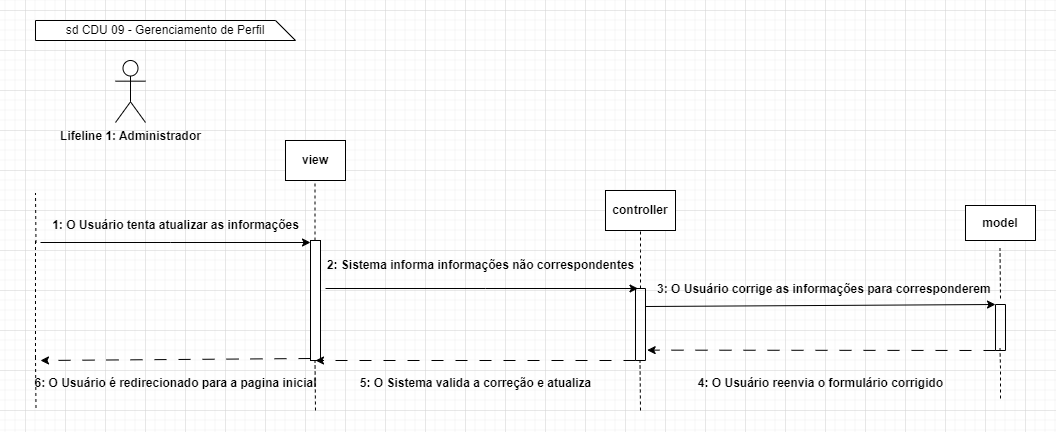

The diagram above was exported from draw.io. Its source (the exported page's mxGraphModel, read from the mxfile embedded in the PNG):
<mxGraphModel dx="1644" dy="446" grid="1" gridSize="10" guides="1" tooltips="1" connect="1" arrows="1" fold="1" page="1" pageScale="1" pageWidth="850" pageHeight="1100" math="0" shadow="0">
  <root>
    <mxCell id="0" />
    <mxCell id="1" parent="0" />
    <mxCell id="MdN1rNJBZ1No8-Ogcp39-5" value="&lt;b&gt;Lifeline 1: Administrador&lt;/b&gt;" style="shape=umlActor;verticalLabelPosition=bottom;verticalAlign=top;html=1;outlineConnect=0;" parent="1" vertex="1">
      <mxGeometry x="-350" y="50" width="30" height="62" as="geometry" />
    </mxCell>
    <mxCell id="MdN1rNJBZ1No8-Ogcp39-12" value="" style="endArrow=classic;html=1;rounded=0;" parent="1" edge="1">
      <mxGeometry width="50" height="50" relative="1" as="geometry">
        <mxPoint x="-425" y="232" as="sourcePoint" />
        <mxPoint x="-155" y="232" as="targetPoint" />
        <Array as="points">
          <mxPoint x="-295" y="232" />
        </Array>
      </mxGeometry>
    </mxCell>
    <mxCell id="MdN1rNJBZ1No8-Ogcp39-17" value="" style="endArrow=none;dashed=1;html=1;rounded=0;" parent="1" edge="1">
      <mxGeometry width="50" height="50" relative="1" as="geometry">
        <mxPoint x="-430" y="347.5" as="sourcePoint" />
        <mxPoint x="-430" y="229.5" as="targetPoint" />
        <Array as="points">
          <mxPoint x="-430" y="287.5" />
        </Array>
      </mxGeometry>
    </mxCell>
    <mxCell id="MdN1rNJBZ1No8-Ogcp39-18" value="&lt;b&gt;1: O Usuário tenta atualizar as informações&lt;/b&gt;" style="text;html=1;align=center;verticalAlign=middle;resizable=0;points=[];autosize=1;strokeColor=none;fillColor=none;" parent="1" vertex="1">
      <mxGeometry x="-425" y="200" width="270" height="30" as="geometry" />
    </mxCell>
    <mxCell id="MdN1rNJBZ1No8-Ogcp39-24" value="" style="rounded=0;whiteSpace=wrap;html=1;" parent="1" vertex="1">
      <mxGeometry x="-155" y="230" width="10" height="120" as="geometry" />
    </mxCell>
    <mxCell id="MdN1rNJBZ1No8-Ogcp39-26" value="" style="swimlane;startSize=0;" parent="1" vertex="1">
      <mxGeometry x="170" y="278" width="10" height="72" as="geometry" />
    </mxCell>
    <mxCell id="8NxxzTMCop7PsF08aA2c-6" value="" style="endArrow=classic;html=1;rounded=0;entryX=0.25;entryY=0;entryDx=0;entryDy=0;exitX=1;exitY=0;exitDx=0;exitDy=0;" parent="1" target="MdN1rNJBZ1No8-Ogcp39-26" edge="1">
      <mxGeometry width="50" height="50" relative="1" as="geometry">
        <mxPoint x="-140" y="278" as="sourcePoint" />
        <mxPoint x="120" y="278" as="targetPoint" />
        <Array as="points">
          <mxPoint x="20" y="278" />
        </Array>
      </mxGeometry>
    </mxCell>
    <mxCell id="082mq6jqujPaVHU8WEml-3" value="" style="endArrow=none;dashed=1;html=1;rounded=0;" parent="1" edge="1">
      <mxGeometry width="50" height="50" relative="1" as="geometry">
        <mxPoint x="-150.5" y="230" as="sourcePoint" />
        <mxPoint x="-150.5" y="170" as="targetPoint" />
      </mxGeometry>
    </mxCell>
    <mxCell id="082mq6jqujPaVHU8WEml-4" value="&lt;b&gt;view&lt;/b&gt;" style="rounded=0;whiteSpace=wrap;html=1;" parent="1" vertex="1">
      <mxGeometry x="-180" y="130" width="60" height="40" as="geometry" />
    </mxCell>
    <mxCell id="082mq6jqujPaVHU8WEml-5" value="" style="endArrow=none;dashed=1;html=1;rounded=0;" parent="1" edge="1">
      <mxGeometry width="50" height="50" relative="1" as="geometry">
        <mxPoint x="-150" y="400" as="sourcePoint" />
        <mxPoint x="-150.5" y="350" as="targetPoint" />
        <Array as="points">
          <mxPoint x="-150.5" y="400" />
        </Array>
      </mxGeometry>
    </mxCell>
    <mxCell id="082mq6jqujPaVHU8WEml-6" value="&lt;b&gt;controller&lt;/b&gt;" style="rounded=0;whiteSpace=wrap;html=1;" parent="1" vertex="1">
      <mxGeometry x="140" y="180" width="70" height="40" as="geometry" />
    </mxCell>
    <mxCell id="082mq6jqujPaVHU8WEml-7" value="" style="endArrow=none;dashed=1;html=1;rounded=0;entryX=0.5;entryY=1;entryDx=0;entryDy=0;exitX=0.5;exitY=0;exitDx=0;exitDy=0;" parent="1" source="MdN1rNJBZ1No8-Ogcp39-26" target="082mq6jqujPaVHU8WEml-6" edge="1">
      <mxGeometry width="50" height="50" relative="1" as="geometry">
        <mxPoint x="144.5" y="278" as="sourcePoint" />
        <mxPoint x="144.5" y="238" as="targetPoint" />
        <Array as="points">
          <mxPoint x="175" y="240" />
        </Array>
      </mxGeometry>
    </mxCell>
    <mxCell id="082mq6jqujPaVHU8WEml-11" value="" style="swimlane;startSize=0;" parent="1" vertex="1">
      <mxGeometry x="530" y="294" width="10" height="46" as="geometry">
        <mxRectangle x="470" y="292.5" width="50" height="40" as="alternateBounds" />
      </mxGeometry>
    </mxCell>
    <mxCell id="082mq6jqujPaVHU8WEml-13" value="&lt;b&gt;model&lt;/b&gt;" style="rounded=0;whiteSpace=wrap;html=1;" parent="1" vertex="1">
      <mxGeometry x="500" y="195" width="70" height="35" as="geometry" />
    </mxCell>
    <mxCell id="4wdc5BV1KAB1Gbsqi1G5-1" value="" style="endArrow=classic;html=1;rounded=0;dashed=1;dashPattern=12 12;entryX=1.167;entryY=0.856;entryDx=0;entryDy=0;entryPerimeter=0;" parent="1" target="MdN1rNJBZ1No8-Ogcp39-26" edge="1">
      <mxGeometry width="50" height="50" relative="1" as="geometry">
        <mxPoint x="530" y="340" as="sourcePoint" />
        <mxPoint x="130" y="328" as="targetPoint" />
      </mxGeometry>
    </mxCell>
    <mxCell id="4wdc5BV1KAB1Gbsqi1G5-2" value="" style="endArrow=classic;html=1;rounded=0;dashed=1;dashPattern=12 12;exitX=0;exitY=1;exitDx=0;exitDy=0;" parent="1" source="MdN1rNJBZ1No8-Ogcp39-26" edge="1">
      <mxGeometry width="50" height="50" relative="1" as="geometry">
        <mxPoint x="120" y="348" as="sourcePoint" />
        <mxPoint x="-150" y="350" as="targetPoint" />
      </mxGeometry>
    </mxCell>
    <mxCell id="4wdc5BV1KAB1Gbsqi1G5-3" value="&lt;b&gt;4: O Usuário reenvia o formulário corrigido&lt;/b&gt;" style="text;html=1;align=center;verticalAlign=middle;resizable=0;points=[];autosize=1;strokeColor=none;fillColor=none;" parent="1" vertex="1">
      <mxGeometry x="220" y="358" width="270" height="30" as="geometry" />
    </mxCell>
    <mxCell id="4wdc5BV1KAB1Gbsqi1G5-4" value="&lt;b&gt;5: O Sistema valida a correção e atualiza&lt;/b&gt;" style="text;html=1;align=center;verticalAlign=middle;resizable=0;points=[];autosize=1;strokeColor=none;fillColor=none;" parent="1" vertex="1">
      <mxGeometry x="-115" y="358" width="250" height="30" as="geometry" />
    </mxCell>
    <mxCell id="sYREFzNf6WtTdQbQkKHK-3" value="&lt;b&gt;&amp;nbsp; &amp;nbsp; &amp;nbsp; &amp;nbsp; &amp;nbsp; &amp;nbsp;3: O Usuário corrige as informações para corresponderem&lt;/b&gt;" style="text;html=1;align=center;verticalAlign=middle;resizable=0;points=[];autosize=1;strokeColor=none;fillColor=none;" parent="1" vertex="1">
      <mxGeometry x="145" y="264" width="390" height="30" as="geometry" />
    </mxCell>
    <mxCell id="sYREFzNf6WtTdQbQkKHK-4" value="&lt;b&gt;6: O Usuário é redirecionado para a pagina inicial&lt;/b&gt;" style="text;html=1;align=center;verticalAlign=middle;resizable=0;points=[];autosize=1;strokeColor=none;fillColor=none;" parent="1" vertex="1">
      <mxGeometry x="-445" y="358" width="310" height="30" as="geometry" />
    </mxCell>
    <mxCell id="OZYrbatcdWlWE4dkNWnH-5" style="edgeStyle=orthogonalEdgeStyle;rounded=0;orthogonalLoop=1;jettySize=auto;html=1;exitX=0.5;exitY=0;exitDx=0;exitDy=0;exitPerimeter=0;" parent="1" edge="1">
      <mxGeometry relative="1" as="geometry">
        <mxPoint x="-200" y="40" as="sourcePoint" />
        <mxPoint x="-200" y="40" as="targetPoint" />
      </mxGeometry>
    </mxCell>
    <mxCell id="OZYrbatcdWlWE4dkNWnH-6" value="sd CDU 09 - Gerenciamento de Perfil" style="shape=card;whiteSpace=wrap;html=1;direction=south;" parent="1" vertex="1">
      <mxGeometry x="-430" y="10" width="260" height="20" as="geometry" />
    </mxCell>
    <mxCell id="OZYrbatcdWlWE4dkNWnH-10" value="" style="endArrow=none;dashed=1;html=1;rounded=0;" parent="1" edge="1">
      <mxGeometry width="50" height="50" relative="1" as="geometry">
        <mxPoint x="535" y="388" as="sourcePoint" />
        <mxPoint x="534.5" y="338" as="targetPoint" />
        <Array as="points">
          <mxPoint x="534.5" y="388" />
          <mxPoint x="535" y="358" />
        </Array>
      </mxGeometry>
    </mxCell>
    <mxCell id="OZYrbatcdWlWE4dkNWnH-11" value="" style="endArrow=none;dashed=1;html=1;rounded=0;" parent="1" edge="1">
      <mxGeometry width="50" height="50" relative="1" as="geometry">
        <mxPoint x="175" y="400" as="sourcePoint" />
        <mxPoint x="174.5" y="350" as="targetPoint" />
        <Array as="points">
          <mxPoint x="174.5" y="400" />
        </Array>
      </mxGeometry>
    </mxCell>
    <mxCell id="IlCnyh5qiIvnNtJKbqdF-3" value="" style="endArrow=classic;html=1;rounded=0;dashed=1;dashPattern=12 12;exitX=0;exitY=1;exitDx=0;exitDy=0;" parent="1" edge="1">
      <mxGeometry width="50" height="50" relative="1" as="geometry">
        <mxPoint x="-155" y="348" as="sourcePoint" />
        <mxPoint x="-425" y="350" as="targetPoint" />
      </mxGeometry>
    </mxCell>
    <mxCell id="IlCnyh5qiIvnNtJKbqdF-4" value="" style="endArrow=none;dashed=1;html=1;rounded=0;" parent="1" edge="1">
      <mxGeometry width="50" height="50" relative="1" as="geometry">
        <mxPoint x="-429.5" y="397.5" as="sourcePoint" />
        <mxPoint x="-430" y="347.5" as="targetPoint" />
        <Array as="points">
          <mxPoint x="-430" y="397.5" />
        </Array>
      </mxGeometry>
    </mxCell>
    <mxCell id="IlCnyh5qiIvnNtJKbqdF-10" value="" style="endArrow=none;dashed=1;html=1;rounded=0;" parent="1" edge="1">
      <mxGeometry width="50" height="50" relative="1" as="geometry">
        <mxPoint x="535" y="288" as="sourcePoint" />
        <mxPoint x="534.5" y="238" as="targetPoint" />
        <Array as="points">
          <mxPoint x="534.5" y="288" />
        </Array>
      </mxGeometry>
    </mxCell>
    <mxCell id="IlCnyh5qiIvnNtJKbqdF-11" value="" style="endArrow=classic;html=1;rounded=0;entryX=0;entryY=0;entryDx=0;entryDy=0;strokeWidth=1;exitX=1;exitY=0.25;exitDx=0;exitDy=0;" parent="1" source="MdN1rNJBZ1No8-Ogcp39-26" target="082mq6jqujPaVHU8WEml-11" edge="1">
      <mxGeometry width="50" height="50" relative="1" as="geometry">
        <mxPoint x="170" y="290" as="sourcePoint" />
        <mxPoint x="350" y="278" as="targetPoint" />
      </mxGeometry>
    </mxCell>
    <mxCell id="sYREFzNf6WtTdQbQkKHK-2" value="&lt;b style=&quot;border-color: var(--border-color);&quot;&gt;2: Sistema informa informações não correspondentes&lt;/b&gt;" style="text;html=1;align=center;verticalAlign=middle;resizable=0;points=[];autosize=1;strokeColor=none;fillColor=none;" parent="1" vertex="1">
      <mxGeometry x="-150" y="240" width="330" height="30" as="geometry" />
    </mxCell>
    <mxCell id="daiLYA49Fj4nEr-jfHjF-1" value="" style="endArrow=none;dashed=1;html=1;rounded=0;" parent="1" edge="1">
      <mxGeometry width="50" height="50" relative="1" as="geometry">
        <mxPoint x="-429.5" y="232.5" as="sourcePoint" />
        <mxPoint x="-430" y="182.5" as="targetPoint" />
        <Array as="points">
          <mxPoint x="-430" y="232.5" />
        </Array>
      </mxGeometry>
    </mxCell>
  </root>
</mxGraphModel>